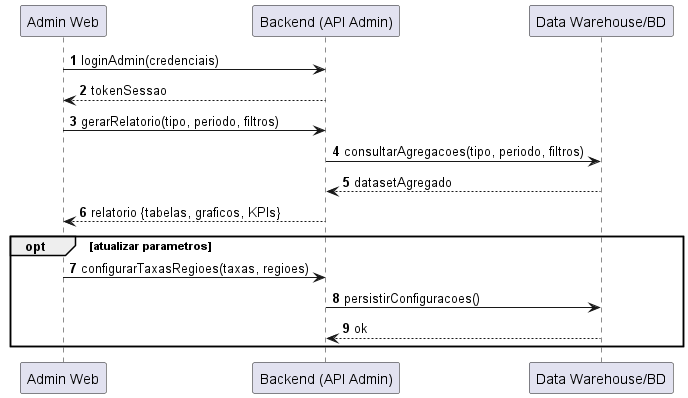

The diagram above was rendered by PlantUML. Its source (embedded in the PNG):
@startuml
autonumber
participant "Admin Web" as ADMIN
participant "Backend (API Admin)" as API
participant "Data Warehouse/BD" as DW

ADMIN -> API : loginAdmin(credenciais)
API --> ADMIN : tokenSessao

ADMIN -> API : gerarRelatorio(tipo, periodo, filtros)
API -> DW : consultarAgregacoes(tipo, periodo, filtros)
DW --> API : datasetAgregado
API --> ADMIN : relatorio {tabelas, graficos, KPIs}

opt atualizar parametros
  ADMIN -> API : configurarTaxasRegioes(taxas, regioes)
  API -> DW : persistirConfiguracoes()
  DW --> API : ok
end
@enduml